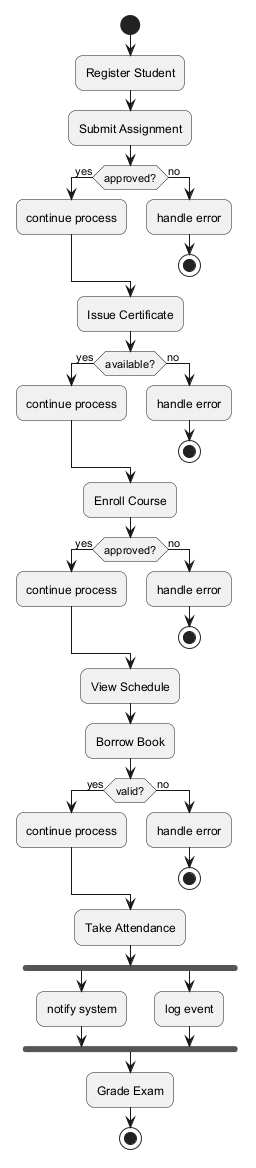

The diagram above was rendered by PlantUML. Its source (embedded in the PNG):
@startuml
skinparam backgroundColor #FFFFFF
skinparam roundCorner 15
start
:Register Student;
:Submit Assignment;
if (approved?) then (yes)
:continue process;
else (no)
:handle error;
stop
endif
:Issue Certificate;
if (available?) then (yes)
:continue process;
else (no)
:handle error;
stop
endif
:Enroll Course;
if (approved?) then (yes)
:continue process;
else (no)
:handle error;
stop
endif
:View Schedule;
:Borrow Book;
if (valid?) then (yes)
:continue process;
else (no)
:handle error;
stop
endif
:Take Attendance;
fork
:notify system;
fork again
:log event;
end fork
:Grade Exam;
stop
@enduml